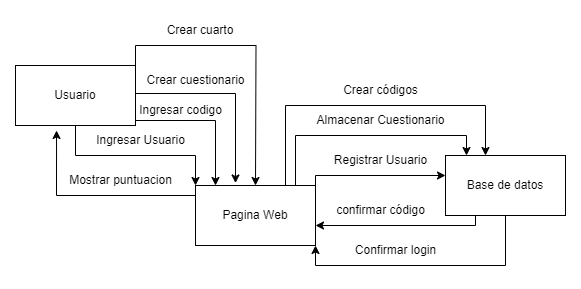

The diagram above was exported from draw.io. Its source (the exported page's mxGraphModel, read from the mxfile embedded in the PNG):
<mxGraphModel dx="880" dy="478" grid="1" gridSize="10" guides="1" tooltips="1" connect="1" arrows="1" fold="1" page="1" pageScale="1" pageWidth="827" pageHeight="1169" math="0" shadow="0">
  <root>
    <mxCell id="0" />
    <mxCell id="1" parent="0" />
    <mxCell id="qmQ54EwuAMeuxNBDyQBw-16" style="edgeStyle=orthogonalEdgeStyle;rounded=0;orthogonalLoop=1;jettySize=auto;html=1;exitX=0.75;exitY=0;exitDx=0;exitDy=0;entryX=0.175;entryY=0;entryDx=0;entryDy=0;entryPerimeter=0;" parent="1" source="qmQ54EwuAMeuxNBDyQBw-1" target="qmQ54EwuAMeuxNBDyQBw-4" edge="1">
      <mxGeometry relative="1" as="geometry">
        <Array as="points">
          <mxPoint x="420" y="260" />
          <mxPoint x="420" y="210" />
          <mxPoint x="591" y="210" />
        </Array>
      </mxGeometry>
    </mxCell>
    <mxCell id="qmQ54EwuAMeuxNBDyQBw-1" value="Pagina Web" style="rounded=0;whiteSpace=wrap;html=1;" parent="1" vertex="1">
      <mxGeometry x="320" y="260" width="120" height="60" as="geometry" />
    </mxCell>
    <mxCell id="qmQ54EwuAMeuxNBDyQBw-5" style="edgeStyle=orthogonalEdgeStyle;rounded=0;orthogonalLoop=1;jettySize=auto;html=1;exitX=1;exitY=0.25;exitDx=0;exitDy=0;" parent="1" edge="1">
      <mxGeometry relative="1" as="geometry">
        <mxPoint x="260" y="152.5" as="sourcePoint" />
        <mxPoint x="360" y="257.5" as="targetPoint" />
        <Array as="points">
          <mxPoint x="260" y="168" />
          <mxPoint x="360" y="168" />
        </Array>
      </mxGeometry>
    </mxCell>
    <mxCell id="qmQ54EwuAMeuxNBDyQBw-8" style="edgeStyle=orthogonalEdgeStyle;rounded=0;orthogonalLoop=1;jettySize=auto;html=1;exitX=0.5;exitY=1;exitDx=0;exitDy=0;entryX=0;entryY=0;entryDx=0;entryDy=0;" parent="1" source="qmQ54EwuAMeuxNBDyQBw-2" target="qmQ54EwuAMeuxNBDyQBw-1" edge="1">
      <mxGeometry relative="1" as="geometry" />
    </mxCell>
    <mxCell id="4pSaxeE4UXxFOkwmw97G-3" style="edgeStyle=orthogonalEdgeStyle;rounded=0;orthogonalLoop=1;jettySize=auto;html=1;exitX=1;exitY=0;exitDx=0;exitDy=0;" edge="1" parent="1" source="qmQ54EwuAMeuxNBDyQBw-2">
      <mxGeometry relative="1" as="geometry">
        <mxPoint x="380" y="260" as="targetPoint" />
      </mxGeometry>
    </mxCell>
    <mxCell id="qmQ54EwuAMeuxNBDyQBw-2" value="Usuario" style="rounded=0;whiteSpace=wrap;html=1;" parent="1" vertex="1">
      <mxGeometry x="140" y="140" width="120" height="60" as="geometry" />
    </mxCell>
    <mxCell id="qmQ54EwuAMeuxNBDyQBw-4" value="Base de datos" style="rounded=0;whiteSpace=wrap;html=1;" parent="1" vertex="1">
      <mxGeometry x="570" y="230" width="120" height="60" as="geometry" />
    </mxCell>
    <mxCell id="qmQ54EwuAMeuxNBDyQBw-7" style="edgeStyle=orthogonalEdgeStyle;rounded=0;orthogonalLoop=1;jettySize=auto;html=1;exitX=1;exitY=0.75;exitDx=0;exitDy=0;" parent="1" source="qmQ54EwuAMeuxNBDyQBw-2" edge="1">
      <mxGeometry relative="1" as="geometry">
        <mxPoint x="340" y="260" as="targetPoint" />
        <Array as="points">
          <mxPoint x="340" y="195" />
        </Array>
      </mxGeometry>
    </mxCell>
    <mxCell id="qmQ54EwuAMeuxNBDyQBw-9" value="Ingresar Usuario" style="text;html=1;align=center;verticalAlign=middle;resizable=0;points=[];autosize=1;strokeColor=none;fillColor=none;" parent="1" vertex="1">
      <mxGeometry x="210" y="200" width="110" height="30" as="geometry" />
    </mxCell>
    <mxCell id="qmQ54EwuAMeuxNBDyQBw-10" style="edgeStyle=orthogonalEdgeStyle;rounded=0;orthogonalLoop=1;jettySize=auto;html=1;" parent="1" edge="1">
      <mxGeometry relative="1" as="geometry">
        <mxPoint x="440" y="260" as="sourcePoint" />
        <mxPoint x="570" y="250" as="targetPoint" />
        <Array as="points">
          <mxPoint x="440" y="250" />
          <mxPoint x="570" y="250" />
        </Array>
      </mxGeometry>
    </mxCell>
    <mxCell id="qmQ54EwuAMeuxNBDyQBw-11" value="Registrar Usuario" style="text;html=1;align=center;verticalAlign=middle;resizable=0;points=[];autosize=1;strokeColor=none;fillColor=none;" parent="1" vertex="1">
      <mxGeometry x="445" y="220" width="120" height="30" as="geometry" />
    </mxCell>
    <mxCell id="qmQ54EwuAMeuxNBDyQBw-12" value="Crear cuestionario" style="text;html=1;align=center;verticalAlign=middle;resizable=0;points=[];autosize=1;strokeColor=none;fillColor=none;" parent="1" vertex="1">
      <mxGeometry x="260" y="140" width="120" height="30" as="geometry" />
    </mxCell>
    <mxCell id="qmQ54EwuAMeuxNBDyQBw-13" value="Ingresar codigo" style="text;html=1;align=center;verticalAlign=middle;resizable=0;points=[];autosize=1;strokeColor=none;fillColor=none;" parent="1" vertex="1">
      <mxGeometry x="250" y="170" width="110" height="30" as="geometry" />
    </mxCell>
    <mxCell id="qmQ54EwuAMeuxNBDyQBw-14" style="edgeStyle=orthogonalEdgeStyle;rounded=0;orthogonalLoop=1;jettySize=auto;html=1;exitX=0;exitY=0.5;exitDx=0;exitDy=0;entryX=0.342;entryY=1.083;entryDx=0;entryDy=0;entryPerimeter=0;" parent="1" source="qmQ54EwuAMeuxNBDyQBw-1" target="qmQ54EwuAMeuxNBDyQBw-2" edge="1">
      <mxGeometry relative="1" as="geometry">
        <Array as="points">
          <mxPoint x="320" y="270" />
          <mxPoint x="181" y="270" />
        </Array>
      </mxGeometry>
    </mxCell>
    <mxCell id="qmQ54EwuAMeuxNBDyQBw-15" value="Mostrar puntuacion" style="text;html=1;align=center;verticalAlign=middle;resizable=0;points=[];autosize=1;strokeColor=none;fillColor=none;" parent="1" vertex="1">
      <mxGeometry x="180" y="240" width="130" height="30" as="geometry" />
    </mxCell>
    <mxCell id="qmQ54EwuAMeuxNBDyQBw-17" value="Almacenar Cuestionario" style="text;html=1;align=center;verticalAlign=middle;resizable=0;points=[];autosize=1;strokeColor=none;fillColor=none;" parent="1" vertex="1">
      <mxGeometry x="430" y="180" width="150" height="30" as="geometry" />
    </mxCell>
    <mxCell id="qmQ54EwuAMeuxNBDyQBw-18" style="edgeStyle=orthogonalEdgeStyle;rounded=0;orthogonalLoop=1;jettySize=auto;html=1;exitX=0.5;exitY=0;exitDx=0;exitDy=0;" parent="1" source="qmQ54EwuAMeuxNBDyQBw-1" edge="1">
      <mxGeometry relative="1" as="geometry">
        <mxPoint x="610" y="230" as="targetPoint" />
        <Array as="points">
          <mxPoint x="410" y="260" />
          <mxPoint x="410" y="180" />
          <mxPoint x="610" y="180" />
        </Array>
      </mxGeometry>
    </mxCell>
    <mxCell id="qmQ54EwuAMeuxNBDyQBw-20" value="Crear códigos" style="text;html=1;align=center;verticalAlign=middle;resizable=0;points=[];autosize=1;strokeColor=none;fillColor=none;" parent="1" vertex="1">
      <mxGeometry x="455" y="150" width="100" height="30" as="geometry" />
    </mxCell>
    <mxCell id="qmQ54EwuAMeuxNBDyQBw-21" style="edgeStyle=orthogonalEdgeStyle;rounded=0;orthogonalLoop=1;jettySize=auto;html=1;exitX=0.25;exitY=1;exitDx=0;exitDy=0;" parent="1" source="qmQ54EwuAMeuxNBDyQBw-4" edge="1">
      <mxGeometry relative="1" as="geometry">
        <mxPoint x="440" y="300" as="targetPoint" />
        <Array as="points">
          <mxPoint x="600" y="300" />
          <mxPoint x="443" y="300" />
        </Array>
      </mxGeometry>
    </mxCell>
    <mxCell id="qmQ54EwuAMeuxNBDyQBw-22" value="confirmar código" style="text;html=1;align=center;verticalAlign=middle;resizable=0;points=[];autosize=1;strokeColor=none;fillColor=none;" parent="1" vertex="1">
      <mxGeometry x="450" y="270" width="110" height="30" as="geometry" />
    </mxCell>
    <mxCell id="qmQ54EwuAMeuxNBDyQBw-23" style="edgeStyle=orthogonalEdgeStyle;rounded=0;orthogonalLoop=1;jettySize=auto;html=1;exitX=0.5;exitY=1;exitDx=0;exitDy=0;" parent="1" source="qmQ54EwuAMeuxNBDyQBw-4" target="qmQ54EwuAMeuxNBDyQBw-1" edge="1">
      <mxGeometry relative="1" as="geometry">
        <Array as="points">
          <mxPoint x="630" y="340" />
          <mxPoint x="440" y="340" />
        </Array>
      </mxGeometry>
    </mxCell>
    <mxCell id="qmQ54EwuAMeuxNBDyQBw-25" value="Confirmar login" style="text;html=1;align=center;verticalAlign=middle;resizable=0;points=[];autosize=1;strokeColor=none;fillColor=none;" parent="1" vertex="1">
      <mxGeometry x="470" y="310" width="100" height="30" as="geometry" />
    </mxCell>
    <mxCell id="4pSaxeE4UXxFOkwmw97G-4" value="Crear cuarto" style="text;html=1;strokeColor=none;fillColor=none;align=center;verticalAlign=middle;whiteSpace=wrap;rounded=0;" vertex="1" parent="1">
      <mxGeometry x="270" y="90" width="110" height="30" as="geometry" />
    </mxCell>
  </root>
</mxGraphModel>